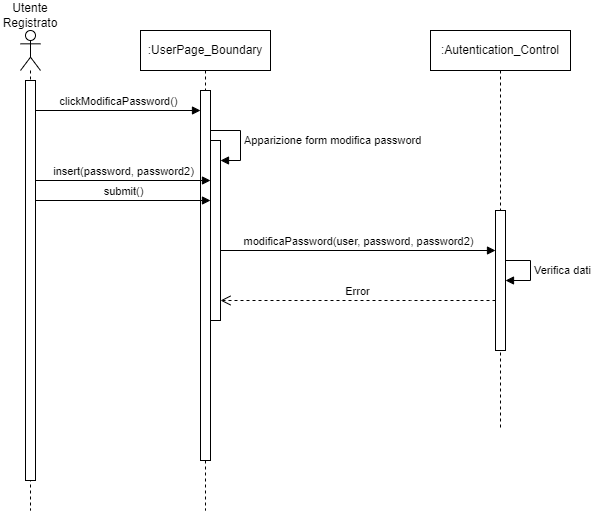

The diagram above was exported from draw.io. Its source (the exported page's mxGraphModel, read from the mxfile embedded in the PNG):
<mxGraphModel dx="1034" dy="511" grid="1" gridSize="10" guides="1" tooltips="1" connect="1" arrows="1" fold="1" page="1" pageScale="1" pageWidth="850" pageHeight="1100" math="0" shadow="0">
  <root>
    <mxCell id="0" />
    <mxCell id="1" parent="0" />
    <mxCell id="07CZso1hWTWUoCZZk6in-1" value="" style="shape=umlLifeline;perimeter=lifelinePerimeter;whiteSpace=wrap;html=1;container=1;dropTarget=0;collapsible=0;recursiveResize=0;outlineConnect=0;portConstraint=eastwest;newEdgeStyle={&quot;curved&quot;:0,&quot;rounded&quot;:0};participant=umlActor;" vertex="1" parent="1">
      <mxGeometry x="40" y="40" width="20" height="480" as="geometry" />
    </mxCell>
    <mxCell id="07CZso1hWTWUoCZZk6in-2" value="" style="html=1;points=[[0,0,0,0,5],[0,1,0,0,-5],[1,0,0,0,5],[1,1,0,0,-5]];perimeter=orthogonalPerimeter;outlineConnect=0;targetShapes=umlLifeline;portConstraint=eastwest;newEdgeStyle={&quot;curved&quot;:0,&quot;rounded&quot;:0};" vertex="1" parent="07CZso1hWTWUoCZZk6in-1">
      <mxGeometry x="5" y="50" width="10" height="400" as="geometry" />
    </mxCell>
    <mxCell id="07CZso1hWTWUoCZZk6in-3" value=":UserPage_Boundary" style="shape=umlLifeline;perimeter=lifelinePerimeter;whiteSpace=wrap;html=1;container=1;dropTarget=0;collapsible=0;recursiveResize=0;outlineConnect=0;portConstraint=eastwest;newEdgeStyle={&quot;curved&quot;:0,&quot;rounded&quot;:0};" vertex="1" parent="1">
      <mxGeometry x="160" y="40" width="130" height="480" as="geometry" />
    </mxCell>
    <mxCell id="07CZso1hWTWUoCZZk6in-4" value="" style="html=1;points=[[0,0,0,0,5],[0,1,0,0,-5],[1,0,0,0,5],[1,1,0,0,-5]];perimeter=orthogonalPerimeter;outlineConnect=0;targetShapes=umlLifeline;portConstraint=eastwest;newEdgeStyle={&quot;curved&quot;:0,&quot;rounded&quot;:0};" vertex="1" parent="07CZso1hWTWUoCZZk6in-3">
      <mxGeometry x="60" y="60" width="10" height="370" as="geometry" />
    </mxCell>
    <mxCell id="07CZso1hWTWUoCZZk6in-5" value="" style="html=1;points=[[0,0,0,0,5],[0,1,0,0,-5],[1,0,0,0,5],[1,1,0,0,-5]];perimeter=orthogonalPerimeter;outlineConnect=0;targetShapes=umlLifeline;portConstraint=eastwest;newEdgeStyle={&quot;curved&quot;:0,&quot;rounded&quot;:0};" vertex="1" parent="07CZso1hWTWUoCZZk6in-3">
      <mxGeometry x="70" y="110" width="10" height="180" as="geometry" />
    </mxCell>
    <mxCell id="07CZso1hWTWUoCZZk6in-6" value="Apparizione form modifica password" style="html=1;align=left;spacingLeft=2;endArrow=block;rounded=0;edgeStyle=orthogonalEdgeStyle;curved=0;rounded=0;" edge="1" parent="07CZso1hWTWUoCZZk6in-3" source="07CZso1hWTWUoCZZk6in-4" target="07CZso1hWTWUoCZZk6in-5">
      <mxGeometry relative="1" as="geometry">
        <mxPoint x="210" y="130" as="sourcePoint" />
        <Array as="points">
          <mxPoint x="100" y="100" />
          <mxPoint x="100" y="130" />
        </Array>
      </mxGeometry>
    </mxCell>
    <mxCell id="07CZso1hWTWUoCZZk6in-9" value="Utente Registrato" style="text;html=1;align=center;verticalAlign=middle;whiteSpace=wrap;rounded=0;" vertex="1" parent="1">
      <mxGeometry x="20" y="10" width="60" height="30" as="geometry" />
    </mxCell>
    <mxCell id="07CZso1hWTWUoCZZk6in-10" value="clickModificaPassword()" style="html=1;verticalAlign=bottom;endArrow=block;curved=0;rounded=0;" edge="1" parent="1" target="07CZso1hWTWUoCZZk6in-4">
      <mxGeometry width="80" relative="1" as="geometry">
        <mxPoint x="55" y="120" as="sourcePoint" />
        <mxPoint x="160" y="120" as="targetPoint" />
      </mxGeometry>
    </mxCell>
    <mxCell id="07CZso1hWTWUoCZZk6in-11" value="insert(password, password2)" style="html=1;verticalAlign=bottom;endArrow=block;curved=0;rounded=0;" edge="1" parent="1">
      <mxGeometry width="80" relative="1" as="geometry">
        <mxPoint x="55" y="190" as="sourcePoint" />
        <mxPoint x="230" y="190" as="targetPoint" />
      </mxGeometry>
    </mxCell>
    <mxCell id="07CZso1hWTWUoCZZk6in-12" value="submit()" style="html=1;verticalAlign=bottom;endArrow=block;curved=0;rounded=0;" edge="1" parent="1">
      <mxGeometry width="80" relative="1" as="geometry">
        <mxPoint x="55" y="210" as="sourcePoint" />
        <mxPoint x="230" y="210" as="targetPoint" />
      </mxGeometry>
    </mxCell>
    <mxCell id="07CZso1hWTWUoCZZk6in-13" value=":Autentication_Control" style="shape=umlLifeline;perimeter=lifelinePerimeter;whiteSpace=wrap;html=1;container=1;dropTarget=0;collapsible=0;recursiveResize=0;outlineConnect=0;portConstraint=eastwest;newEdgeStyle={&quot;curved&quot;:0,&quot;rounded&quot;:0};" vertex="1" parent="1">
      <mxGeometry x="450" y="40" width="140" height="400" as="geometry" />
    </mxCell>
    <mxCell id="07CZso1hWTWUoCZZk6in-14" value="" style="html=1;points=[[0,0,0,0,5],[0,1,0,0,-5],[1,0,0,0,5],[1,1,0,0,-5]];perimeter=orthogonalPerimeter;outlineConnect=0;targetShapes=umlLifeline;portConstraint=eastwest;newEdgeStyle={&quot;curved&quot;:0,&quot;rounded&quot;:0};" vertex="1" parent="07CZso1hWTWUoCZZk6in-13">
      <mxGeometry x="65" y="180" width="10" height="140" as="geometry" />
    </mxCell>
    <mxCell id="07CZso1hWTWUoCZZk6in-15" value="Verifica dati" style="html=1;align=left;spacingLeft=2;endArrow=block;rounded=0;edgeStyle=orthogonalEdgeStyle;curved=0;rounded=0;" edge="1" parent="07CZso1hWTWUoCZZk6in-13" source="07CZso1hWTWUoCZZk6in-14" target="07CZso1hWTWUoCZZk6in-14">
      <mxGeometry relative="1" as="geometry">
        <mxPoint x="80" y="229.98000000000002" as="sourcePoint" />
        <Array as="points">
          <mxPoint x="100" y="230" />
          <mxPoint x="100" y="250" />
        </Array>
        <mxPoint x="80" y="249.98000000000002" as="targetPoint" />
      </mxGeometry>
    </mxCell>
    <mxCell id="07CZso1hWTWUoCZZk6in-16" value="modificaPassword(user, password, password2)" style="html=1;verticalAlign=bottom;endArrow=block;curved=0;rounded=0;" edge="1" parent="1">
      <mxGeometry width="80" relative="1" as="geometry">
        <mxPoint x="240" y="260" as="sourcePoint" />
        <mxPoint x="515" y="260" as="targetPoint" />
      </mxGeometry>
    </mxCell>
    <mxCell id="07CZso1hWTWUoCZZk6in-22" value="Error" style="html=1;verticalAlign=bottom;endArrow=open;dashed=1;endSize=8;curved=0;rounded=0;" edge="1" parent="1" source="07CZso1hWTWUoCZZk6in-14" target="07CZso1hWTWUoCZZk6in-5">
      <mxGeometry relative="1" as="geometry">
        <mxPoint x="440" y="310" as="sourcePoint" />
        <mxPoint x="360" y="310" as="targetPoint" />
        <Array as="points">
          <mxPoint x="430" y="310" />
        </Array>
      </mxGeometry>
    </mxCell>
  </root>
</mxGraphModel>